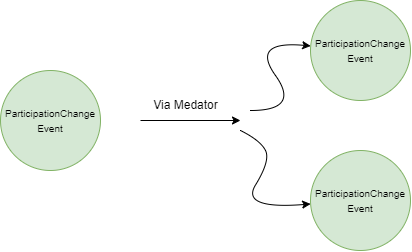

The diagram above was exported from draw.io. Its source (the exported page's mxGraphModel, read from the mxfile embedded in the PNG):
<mxGraphModel dx="733" dy="443" grid="1" gridSize="10" guides="1" tooltips="1" connect="1" arrows="1" fold="1" page="1" pageScale="1" pageWidth="850" pageHeight="1100" math="0" shadow="0">
  <root>
    <mxCell id="0" />
    <mxCell id="1" parent="0" />
    <mxCell id="f8_vu8pNupcugpScGw-L-1" value="&lt;font style=&quot;font-size: 10px;&quot;&gt;ParticipationChange Event&lt;/font&gt;" style="ellipse;whiteSpace=wrap;html=1;aspect=fixed;fillColor=#d5e8d4;strokeColor=#82b366;" vertex="1" parent="1">
      <mxGeometry x="230" y="230" width="100" height="100" as="geometry" />
    </mxCell>
    <mxCell id="f8_vu8pNupcugpScGw-L-2" value="" style="endArrow=classic;html=1;rounded=0;" edge="1" parent="1">
      <mxGeometry width="50" height="50" relative="1" as="geometry">
        <mxPoint x="370" y="280" as="sourcePoint" />
        <mxPoint x="470" y="280" as="targetPoint" />
      </mxGeometry>
    </mxCell>
    <mxCell id="f8_vu8pNupcugpScGw-L-3" value="Via Medator" style="text;html=1;align=center;verticalAlign=middle;resizable=0;points=[];autosize=1;strokeColor=none;fillColor=none;" vertex="1" parent="1">
      <mxGeometry x="370" y="250" width="90" height="30" as="geometry" />
    </mxCell>
    <mxCell id="f8_vu8pNupcugpScGw-L-4" value="&lt;font style=&quot;font-size: 10px;&quot;&gt;ParticipationChange Event&lt;/font&gt;" style="ellipse;whiteSpace=wrap;html=1;aspect=fixed;fillColor=#d5e8d4;strokeColor=#82b366;" vertex="1" parent="1">
      <mxGeometry x="540" y="310" width="100" height="100" as="geometry" />
    </mxCell>
    <mxCell id="f8_vu8pNupcugpScGw-L-5" value="&lt;font style=&quot;font-size: 10px;&quot;&gt;ParticipationChange Event&lt;/font&gt;" style="ellipse;whiteSpace=wrap;html=1;aspect=fixed;fillColor=#d5e8d4;strokeColor=#82b366;" vertex="1" parent="1">
      <mxGeometry x="540" y="160" width="100" height="100" as="geometry" />
    </mxCell>
    <mxCell id="f8_vu8pNupcugpScGw-L-6" value="" style="curved=1;endArrow=classic;html=1;rounded=0;" edge="1" parent="1" target="f8_vu8pNupcugpScGw-L-5">
      <mxGeometry width="50" height="50" relative="1" as="geometry">
        <mxPoint x="480" y="270" as="sourcePoint" />
        <mxPoint x="530" y="220" as="targetPoint" />
        <Array as="points">
          <mxPoint x="530" y="270" />
          <mxPoint x="480" y="200" />
        </Array>
      </mxGeometry>
    </mxCell>
    <mxCell id="f8_vu8pNupcugpScGw-L-7" value="" style="curved=1;endArrow=classic;html=1;rounded=0;" edge="1" parent="1" target="f8_vu8pNupcugpScGw-L-4">
      <mxGeometry width="50" height="50" relative="1" as="geometry">
        <mxPoint x="470" y="290" as="sourcePoint" />
        <mxPoint x="470" y="380" as="targetPoint" />
        <Array as="points">
          <mxPoint x="490" y="300" />
          <mxPoint x="500" y="320" />
          <mxPoint x="470" y="369" />
        </Array>
      </mxGeometry>
    </mxCell>
  </root>
</mxGraphModel>